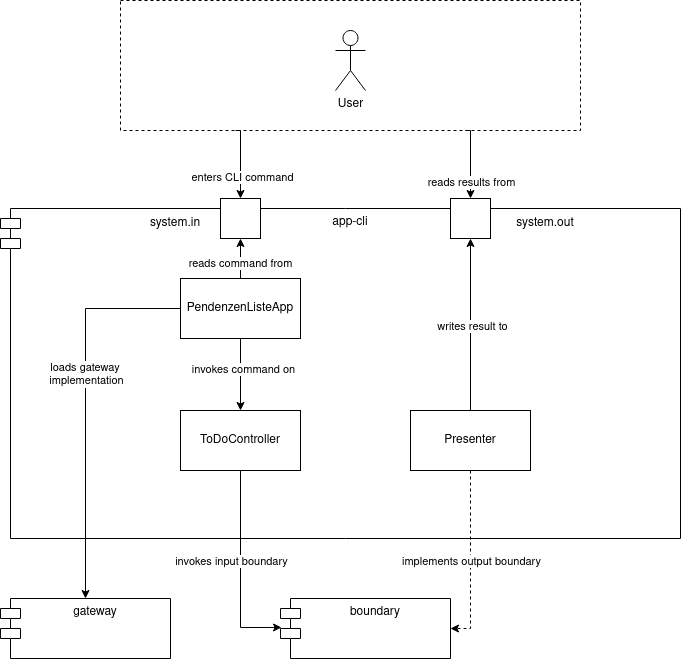

The diagram above was exported from draw.io. Its source (the exported page's mxGraphModel, read from the mxfile embedded in the PNG):
<mxGraphModel dx="1434" dy="822" grid="1" gridSize="10" guides="1" tooltips="1" connect="1" arrows="1" fold="1" page="1" pageScale="1" pageWidth="1100" pageHeight="850" math="0" shadow="0">
  <root>
    <mxCell id="0" />
    <mxCell id="1" parent="0" />
    <mxCell id="tnMO-i1YYcPEUxeZSh5r-35" value="" style="rounded=0;whiteSpace=wrap;html=1;dashed=1;" vertex="1" parent="1">
      <mxGeometry x="320" y="40" width="460" height="130" as="geometry" />
    </mxCell>
    <mxCell id="tnMO-i1YYcPEUxeZSh5r-1" value="app-cli" style="shape=module;align=left;spacingLeft=20;align=center;verticalAlign=top;whiteSpace=wrap;html=1;" vertex="1" parent="1">
      <mxGeometry x="200" y="248" width="680" height="330" as="geometry" />
    </mxCell>
    <mxCell id="tnMO-i1YYcPEUxeZSh5r-2" value="boundary" style="shape=module;align=left;spacingLeft=20;align=center;verticalAlign=top;whiteSpace=wrap;html=1;" vertex="1" parent="1">
      <mxGeometry x="480" y="638" width="170" height="60" as="geometry" />
    </mxCell>
    <mxCell id="tnMO-i1YYcPEUxeZSh5r-3" value="gateway" style="shape=module;align=left;spacingLeft=20;align=center;verticalAlign=top;whiteSpace=wrap;html=1;" vertex="1" parent="1">
      <mxGeometry x="200" y="638" width="170" height="60" as="geometry" />
    </mxCell>
    <mxCell id="tnMO-i1YYcPEUxeZSh5r-28" style="edgeStyle=orthogonalEdgeStyle;rounded=0;orthogonalLoop=1;jettySize=auto;html=1;entryX=0.5;entryY=0;entryDx=0;entryDy=0;exitX=0.25;exitY=1;exitDx=0;exitDy=0;" edge="1" parent="1" source="tnMO-i1YYcPEUxeZSh5r-35" target="tnMO-i1YYcPEUxeZSh5r-14">
      <mxGeometry relative="1" as="geometry">
        <Array as="points">
          <mxPoint x="440" y="170" />
        </Array>
      </mxGeometry>
    </mxCell>
    <mxCell id="tnMO-i1YYcPEUxeZSh5r-29" value="enters CLI command" style="edgeLabel;html=1;align=center;verticalAlign=middle;resizable=0;points=[];" vertex="1" connectable="0" parent="tnMO-i1YYcPEUxeZSh5r-28">
      <mxGeometry x="0.3953" y="1" relative="1" as="geometry">
        <mxPoint as="offset" />
      </mxGeometry>
    </mxCell>
    <mxCell id="tnMO-i1YYcPEUxeZSh5r-31" style="edgeStyle=orthogonalEdgeStyle;rounded=0;orthogonalLoop=1;jettySize=auto;html=1;exitX=0.75;exitY=1;exitDx=0;exitDy=0;entryX=0.5;entryY=0;entryDx=0;entryDy=0;" edge="1" parent="1" source="tnMO-i1YYcPEUxeZSh5r-35" target="tnMO-i1YYcPEUxeZSh5r-16">
      <mxGeometry relative="1" as="geometry">
        <Array as="points">
          <mxPoint x="670" y="170" />
        </Array>
      </mxGeometry>
    </mxCell>
    <mxCell id="tnMO-i1YYcPEUxeZSh5r-32" value="reads results from" style="edgeLabel;html=1;align=center;verticalAlign=middle;resizable=0;points=[];" vertex="1" connectable="0" parent="tnMO-i1YYcPEUxeZSh5r-31">
      <mxGeometry x="0.4385" y="1" relative="1" as="geometry">
        <mxPoint x="-1" y="3" as="offset" />
      </mxGeometry>
    </mxCell>
    <mxCell id="tnMO-i1YYcPEUxeZSh5r-6" value="User" style="shape=umlActor;verticalLabelPosition=bottom;verticalAlign=top;html=1;outlineConnect=0;" vertex="1" parent="1">
      <mxGeometry x="535" y="70" width="30" height="60" as="geometry" />
    </mxCell>
    <mxCell id="tnMO-i1YYcPEUxeZSh5r-12" style="edgeStyle=orthogonalEdgeStyle;rounded=0;orthogonalLoop=1;jettySize=auto;html=1;exitX=0.5;exitY=1;exitDx=0;exitDy=0;entryX=0.006;entryY=0.483;entryDx=0;entryDy=0;entryPerimeter=0;" edge="1" parent="1" source="tnMO-i1YYcPEUxeZSh5r-7" target="tnMO-i1YYcPEUxeZSh5r-2">
      <mxGeometry relative="1" as="geometry" />
    </mxCell>
    <mxCell id="tnMO-i1YYcPEUxeZSh5r-13" value="invokes input boundary" style="edgeLabel;html=1;align=center;verticalAlign=middle;resizable=0;points=[];" vertex="1" connectable="0" parent="tnMO-i1YYcPEUxeZSh5r-12">
      <mxGeometry x="-0.1654" y="-1" relative="1" as="geometry">
        <mxPoint x="-9" y="7" as="offset" />
      </mxGeometry>
    </mxCell>
    <mxCell id="tnMO-i1YYcPEUxeZSh5r-7" value="ToDoController" style="rounded=0;whiteSpace=wrap;html=1;" vertex="1" parent="1">
      <mxGeometry x="380" y="450" width="120" height="60" as="geometry" />
    </mxCell>
    <mxCell id="tnMO-i1YYcPEUxeZSh5r-9" style="edgeStyle=orthogonalEdgeStyle;rounded=0;orthogonalLoop=1;jettySize=auto;html=1;exitX=0.5;exitY=1;exitDx=0;exitDy=0;entryX=1;entryY=0.5;entryDx=0;entryDy=0;dashed=1;" edge="1" parent="1" source="tnMO-i1YYcPEUxeZSh5r-8" target="tnMO-i1YYcPEUxeZSh5r-2">
      <mxGeometry relative="1" as="geometry" />
    </mxCell>
    <mxCell id="tnMO-i1YYcPEUxeZSh5r-11" value="implements output boundary" style="edgeLabel;html=1;align=center;verticalAlign=middle;resizable=0;points=[];" vertex="1" connectable="0" parent="tnMO-i1YYcPEUxeZSh5r-9">
      <mxGeometry x="0.3034" y="4" relative="1" as="geometry">
        <mxPoint x="-4" y="-26" as="offset" />
      </mxGeometry>
    </mxCell>
    <mxCell id="tnMO-i1YYcPEUxeZSh5r-18" style="edgeStyle=orthogonalEdgeStyle;rounded=0;orthogonalLoop=1;jettySize=auto;html=1;exitX=0.5;exitY=0;exitDx=0;exitDy=0;" edge="1" parent="1" source="tnMO-i1YYcPEUxeZSh5r-8" target="tnMO-i1YYcPEUxeZSh5r-16">
      <mxGeometry relative="1" as="geometry" />
    </mxCell>
    <mxCell id="tnMO-i1YYcPEUxeZSh5r-19" value="writes result to" style="edgeLabel;html=1;align=center;verticalAlign=middle;resizable=0;points=[];" vertex="1" connectable="0" parent="tnMO-i1YYcPEUxeZSh5r-18">
      <mxGeometry x="-0.0095" y="-1" relative="1" as="geometry">
        <mxPoint as="offset" />
      </mxGeometry>
    </mxCell>
    <mxCell id="tnMO-i1YYcPEUxeZSh5r-8" value="Presenter" style="rounded=0;whiteSpace=wrap;html=1;" vertex="1" parent="1">
      <mxGeometry x="610" y="450" width="120" height="60" as="geometry" />
    </mxCell>
    <mxCell id="tnMO-i1YYcPEUxeZSh5r-14" value="" style="rounded=0;whiteSpace=wrap;html=1;" vertex="1" parent="1">
      <mxGeometry x="420" y="238" width="40" height="40" as="geometry" />
    </mxCell>
    <mxCell id="tnMO-i1YYcPEUxeZSh5r-15" value="system.in" style="text;html=1;strokeColor=none;fillColor=none;align=center;verticalAlign=middle;whiteSpace=wrap;rounded=0;" vertex="1" parent="1">
      <mxGeometry x="340" y="248" width="70" height="30" as="geometry" />
    </mxCell>
    <mxCell id="tnMO-i1YYcPEUxeZSh5r-16" value="" style="rounded=0;whiteSpace=wrap;html=1;" vertex="1" parent="1">
      <mxGeometry x="650" y="238" width="40" height="40" as="geometry" />
    </mxCell>
    <mxCell id="tnMO-i1YYcPEUxeZSh5r-17" value="system.out" style="text;html=1;strokeColor=none;fillColor=none;align=center;verticalAlign=middle;whiteSpace=wrap;rounded=0;" vertex="1" parent="1">
      <mxGeometry x="710" y="248" width="70" height="30" as="geometry" />
    </mxCell>
    <mxCell id="tnMO-i1YYcPEUxeZSh5r-22" style="edgeStyle=orthogonalEdgeStyle;rounded=0;orthogonalLoop=1;jettySize=auto;html=1;exitX=0.5;exitY=1;exitDx=0;exitDy=0;entryX=0.5;entryY=0;entryDx=0;entryDy=0;" edge="1" parent="1" source="tnMO-i1YYcPEUxeZSh5r-21" target="tnMO-i1YYcPEUxeZSh5r-7">
      <mxGeometry relative="1" as="geometry" />
    </mxCell>
    <mxCell id="tnMO-i1YYcPEUxeZSh5r-23" value="invokes command on" style="edgeLabel;html=1;align=center;verticalAlign=middle;resizable=0;points=[];" vertex="1" connectable="0" parent="tnMO-i1YYcPEUxeZSh5r-22">
      <mxGeometry x="-0.1667" y="2" relative="1" as="geometry">
        <mxPoint as="offset" />
      </mxGeometry>
    </mxCell>
    <mxCell id="tnMO-i1YYcPEUxeZSh5r-24" style="edgeStyle=orthogonalEdgeStyle;rounded=0;orthogonalLoop=1;jettySize=auto;html=1;exitX=0.5;exitY=0;exitDx=0;exitDy=0;entryX=0.5;entryY=1;entryDx=0;entryDy=0;" edge="1" parent="1" source="tnMO-i1YYcPEUxeZSh5r-21" target="tnMO-i1YYcPEUxeZSh5r-14">
      <mxGeometry relative="1" as="geometry" />
    </mxCell>
    <mxCell id="tnMO-i1YYcPEUxeZSh5r-25" value="reads command from" style="edgeLabel;html=1;align=center;verticalAlign=middle;resizable=0;points=[];" vertex="1" connectable="0" parent="tnMO-i1YYcPEUxeZSh5r-24">
      <mxGeometry x="-0.2" y="1" relative="1" as="geometry">
        <mxPoint as="offset" />
      </mxGeometry>
    </mxCell>
    <mxCell id="tnMO-i1YYcPEUxeZSh5r-33" style="edgeStyle=orthogonalEdgeStyle;rounded=0;orthogonalLoop=1;jettySize=auto;html=1;exitX=0;exitY=0.5;exitDx=0;exitDy=0;" edge="1" parent="1" source="tnMO-i1YYcPEUxeZSh5r-21" target="tnMO-i1YYcPEUxeZSh5r-3">
      <mxGeometry relative="1" as="geometry" />
    </mxCell>
    <mxCell id="tnMO-i1YYcPEUxeZSh5r-34" value="&lt;div&gt;loads gateway&amp;nbsp;&lt;/div&gt;&lt;div&gt;implementation&lt;/div&gt;" style="edgeLabel;html=1;align=center;verticalAlign=middle;resizable=0;points=[];" vertex="1" connectable="0" parent="tnMO-i1YYcPEUxeZSh5r-33">
      <mxGeometry x="-0.226" relative="1" as="geometry">
        <mxPoint y="11" as="offset" />
      </mxGeometry>
    </mxCell>
    <mxCell id="tnMO-i1YYcPEUxeZSh5r-21" value="PendenzenListeApp" style="rounded=0;whiteSpace=wrap;html=1;" vertex="1" parent="1">
      <mxGeometry x="380" y="318" width="120" height="60" as="geometry" />
    </mxCell>
  </root>
</mxGraphModel>